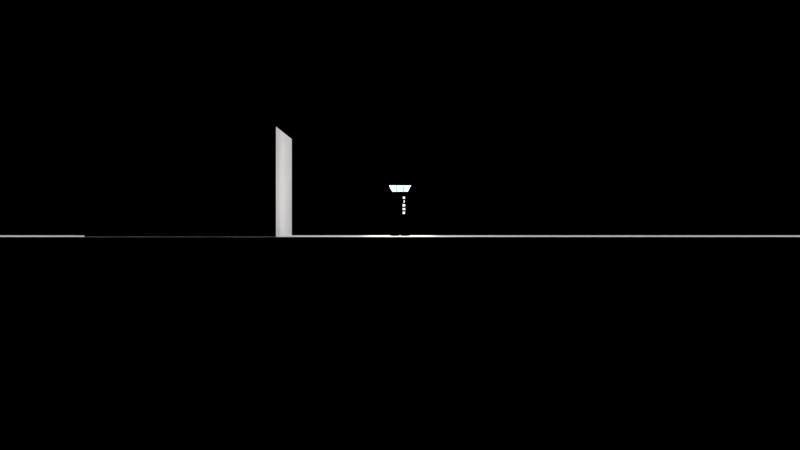 # Source: Ship.blend  (saved by Blender 2.78.4; exported with 4.5.12 LTS)
import bpy
from mathutils import Matrix  # noqa: F401  (used for matrix-valued properties, if any)

bpy.ops.wm.read_factory_settings(use_empty=True)
scene = bpy.context.scene
scene.name = 'Scene'

# ---- collections
col_collection_1 = bpy.data.collections.new('Collection 1'); scene.collection.children.link(col_collection_1)
col_collection_1.hide_render = True
col_collection_1.hide_viewport = True
col_collection_2 = bpy.data.collections.new('Collection 2'); scene.collection.children.link(col_collection_2)
col_playership = bpy.data.collections.new('PlayerShip')  # instanced only; not linked into the scene

# ---- materials (node trees are filled in below, after node groups)
mat_dust = bpy.data.materials.new('Dust')
mat_dust.alpha_threshold = 0.0
mat_dust.use_transparent_shadow = False
mat_dust.roughness = 0.5
mat_dust.specular_intensity = 0.0
mat_physobjs = bpy.data.materials.new('PhysObjs')
mat_physobjs.alpha_threshold = 0.0
mat_physobjs.use_transparent_shadow = False
mat_physobjs.diffuse_color = (1.0, 1.0, 1.0, 1.0)
mat_physobjs.roughness = 0.5
mat_shiphull = bpy.data.materials.new('ShipHull')
mat_shiphull.alpha_threshold = 0.0
mat_shiphull.use_transparent_shadow = False
mat_shiphull.diffuse_color = (0.0, 0.0, 0.0, 1.0)
mat_shiphull.roughness = 0.5
mat_shipwindows = bpy.data.materials.new('ShipWindows')
mat_shipwindows.alpha_threshold = 0.0
mat_shipwindows.use_transparent_shadow = False
mat_shipwindows.diffuse_color = (0.6279, 0.9998, 0.9831, 1.0)
mat_shipwindows.roughness = 0.5
mat_flame = bpy.data.materials.new('Flame')
mat_flame.alpha_threshold = 0.0
mat_flame.use_transparent_shadow = False
mat_flame.diffuse_color = (1.0, 1.0, 1.0, 1.0)
mat_flame.roughness = 0.5
mat_background = bpy.data.materials.new('Background')
mat_background.alpha_threshold = 0.0
mat_background.use_transparent_shadow = False
mat_background.roughness = 0.5
mat_shiphighlights = bpy.data.materials.new('ShipHighlights')
mat_shiphighlights.alpha_threshold = 0.0
mat_shiphighlights.use_transparent_shadow = False
mat_shiphighlights.diffuse_color = (1.0, 1.0, 1.0, 1.0)
mat_shiphighlights.roughness = 0.5
mat_shadowonly = bpy.data.materials.new('ShadowOnly')
mat_shadowonly.alpha_threshold = 0.0
mat_shadowonly.use_transparent_shadow = False
mat_shadowonly.roughness = 0.5
mat_black = bpy.data.materials.new('Black')
mat_black.alpha_threshold = 0.0
mat_black.use_transparent_shadow = False
mat_black.diffuse_color = (0.0, 0.0, 0.0, 1.0)
mat_black.roughness = 0.5

# ---- material node trees
mat_dust.use_nodes = True; mat_dust.node_tree.nodes.clear()
_N = mat_dust.node_tree.nodes; _L = mat_dust.node_tree.links
n0 = _N.new('NodeUndefined'); n0.name = 'Output'; n0.location = (2482, 300)
n1 = _N.new('NodeUndefined'); n1.name = 'Geometry'; n1.location = (-329, -15)
n2 = _N.new('ShaderNodeCombineColor'); n2.name = 'Combine RGB'; n2.location = (111, -4)
n3 = _N.new('ShaderNodeSeparateColor'); n3.name = 'Separate RGB'; n3.location = (-139, -12)
n4 = _N.new('ShaderNodeVectorMath'); n4.name = 'Vector Math'; n4.location = (226, -167)
n5 = _N.new('ShaderNodeMapping'); n5.name = 'Mapping'; n5.location = (446, -245)
n5.inputs[3].default_value = (0.4, 0.4, 0.4)
n6 = _N.new('ShaderNodeMath'); n6.name = 'Math'; n6.location = (1066, -92)
n6.operation = 'POWER'
n7 = _N.new('ShaderNodeMath'); n7.name = 'Math.001'; n7.location = (1713, 85)
n7.operation = 'MULTIPLY'
n8 = _N.new('ShaderNodeMath'); n8.name = 'Math.002'; n8.location = (1286, -67)
n8.operation = 'MULTIPLY'
n9 = _N.new('NodeUndefined'); n9.name = 'Material.001'; n9.location = (1057, -246)
n9.inputs[0].default_value = (1.0, 1.0, 1.0, 1.0)
n9.inputs[1].default_value = (1.0, 1.0, 1.0, 1.0)
n9.inputs[2].default_value = 0.8
n9.inputs[3].default_value = (0.0, 0.0, 0.0)
n10 = _N.new('NodeUndefined'); n10.name = 'Texture'; n10.location = (796, -192)
n10.inputs[1].default_value = 0.0
n11 = _N.new('ShaderNodeValToRGB'); n11.name = 'ColorRamp'; n11.location = (934, 188)
while len(n11.color_ramp.elements) > 1: n11.color_ramp.elements.remove(n11.color_ramp.elements[-1])
n11.color_ramp.elements[0].position = 0.0; n11.color_ramp.elements[0].color = (0.09959, 0.09959, 0.09959, 1.0)
_e = n11.color_ramp.elements.new(1.0); _e.color = (1.0, 1.0, 1.0, 1.0)
n12 = _N.new('NodeUndefined'); n12.name = 'Material'; n12.location = (1336, 431)
n12.inputs[1].default_value = (1.0, 1.0, 1.0, 1.0)
n12.inputs[2].default_value = 0.8
n12.inputs[3].default_value = (0.0, 0.0, 0.0)
_L.new(n4.outputs[0], n5.inputs[0])
_L.new(n10.outputs[1], n6.inputs[0])
_L.new(n1.outputs[4], n4.inputs[1])
_L.new(n1.outputs[0], n3.inputs[0])
_L.new(n12.outputs[0], n0.inputs[0])
_L.new(n3.outputs[0], n2.inputs[0])
_L.new(n2.outputs[0], n4.inputs[0])
_L.new(n3.outputs[2], n2.inputs[1])
_L.new(n5.outputs[0], n10.inputs[0])
_L.new(n6.outputs[0], n8.inputs[0])
_L.new(n7.outputs[0], n0.inputs[1])
_L.new(n8.outputs[0], n7.inputs[0])
_L.new(n1.outputs[6], n7.inputs[1])
_L.new(n9.outputs[0], n8.inputs[1])
_L.new(n10.outputs[1], n11.inputs[0])
_L.new(n11.outputs[0], n12.inputs[0])
mat_flame.use_nodes = True; mat_flame.node_tree.nodes.clear()
_N = mat_flame.node_tree.nodes; _L = mat_flame.node_tree.links
n0 = _N.new('NodeUndefined'); n0.name = 'Output'; n0.location = (1737, 300)
n0.inputs[1].default_value = 1.0
n1 = _N.new('NodeUndefined'); n1.name = 'Texture'; n1.location = (234, 281)
n1.inputs[1].default_value = 0.0
n2 = _N.new('NodeUndefined'); n2.name = 'Geometry'; n2.location = (-529, -70)
n3 = _N.new('NodeUndefined'); n3.name = 'Time'; n3.location = (-547, 28)
n4 = _N.new('ShaderNodeSeparateColor'); n4.name = 'Separate RGB'; n4.location = (-591, 187)
n5 = _N.new('ShaderNodeCombineColor'); n5.name = 'Combine RGB'; n5.location = (90, 183)
n6 = _N.new('ShaderNodeMath'); n6.name = 'Math.001'; n6.location = (-107, 66)
n7 = _N.new('ShaderNodeMix'); n7.name = 'Mix.001'; n7.location = (1477, 219)
n7.data_type = 'RGBA'
n7.blend_type = 'SOFT_LIGHT'
n7.clamp_result = True
n7.inputs[0].default_value = 1.0
n7.inputs[7].default_value = (0.9998, 0.3693, 0.03782, 1.0)
n8 = _N.new('ShaderNodeMath'); n8.name = 'Math.003'; n8.location = (1064, 138)
n8.operation = 'MULTIPLY'
n9 = _N.new('NodeUndefined'); n9.name = 'Material'; n9.location = (518, -153)
n9.inputs[0].default_value = (1.0, 1.0, 1.0, 1.0)
n9.inputs[1].default_value = (1.0, 1.0, 1.0, 1.0)
n9.inputs[2].default_value = 0.8
n9.inputs[3].default_value = (0.0, 0.0, 0.0)
n10 = _N.new('ShaderNodeMath'); n10.name = 'Math.002'; n10.location = (-327, -31)
n10.operation = 'MULTIPLY'
n10.inputs[1].default_value = 10.0
n11 = _N.new('ShaderNodeMath'); n11.name = 'Math'; n11.location = (1258, 205)
n11.operation = 'POWER'
n11.inputs[1].default_value = 2.0
n12 = _N.new('ShaderNodeMix'); n12.name = 'Mix'; n12.location = (774, 167)
n12.data_type = 'RGBA'
n12.blend_type = 'DODGE'
n12.clamp_result = True
n12.inputs[0].default_value = 1.0
n13 = _N.new('ShaderNodeMath'); n13.name = 'Math.004'; n13.location = (364, 12)
n13.operation = 'POWER'
n13.inputs[1].default_value = 2.0
n14 = _N.new('ShaderNodeRGBCurve'); n14.name = 'RGB Curves'; n14.location = (454, 322)
_c = n14.mapping.curves[3]
while len(_c.points) > 2: _c.points.remove(_c.points[-1])
_c.points[0].location = (0.0, 0.0); _c.points[0].handle_type = 'AUTO'
_c.points[1].location = (0.23267, 0.33333); _c.points[1].handle_type = 'AUTO'
_p = _c.points.new(0.46535, 0.84722); _p.handle_type = 'AUTO'
_p = _c.points.new(1.0, 1.0); _p.handle_type = 'AUTO'
n14.mapping.update()
_L.new(n5.outputs[0], n1.inputs[0])
_L.new(n3.outputs[0], n10.inputs[0])
_L.new(n2.outputs[4], n4.inputs[0])
_L.new(n4.outputs[0], n6.inputs[0])
_L.new(n4.outputs[1], n5.inputs[1])
_L.new(n6.outputs[0], n5.inputs[0])
_L.new(n10.outputs[0], n6.inputs[1])
_L.new(n7.outputs[2], n0.inputs[0])
_L.new(n8.outputs[0], n11.inputs[0])
_L.new(n9.outputs[0], n8.inputs[1])
_L.new(n1.outputs[1], n14.inputs[1])
_L.new(n13.outputs[0], n12.inputs[6])
_L.new(n8.outputs[0], n7.inputs[6])
_L.new(n2.outputs[6], n13.inputs[0])
_L.new(n12.outputs[2], n8.inputs[0])
_L.new(n14.outputs[0], n12.inputs[7])
mat_background.use_nodes = True; mat_background.node_tree.nodes.clear()
_N = mat_background.node_tree.nodes; _L = mat_background.node_tree.links
n0 = _N.new('NodeUndefined'); n0.name = 'Output'; n0.location = (957, 300)
n0.inputs[1].default_value = 1.0
n1 = _N.new('NodeUndefined'); n1.name = 'Material'; n1.location = (667, 300)
n1.inputs[1].default_value = (1.0, 1.0, 1.0, 1.0)
n1.inputs[2].default_value = 0.8
n1.inputs[3].default_value = (0.0, 0.0, 0.0)
n2 = _N.new('NodeUndefined'); n2.name = 'Geometry'; n2.location = (-493, 196)
n3 = _N.new('NodeUndefined'); n3.name = 'Texture'; n3.location = (127, 262)
n3.inputs[1].default_value = 0.0
n4 = _N.new('ShaderNodeMapping'); n4.name = 'Mapping'; n4.location = (-273, 272)
n4.inputs[2].default_value = (1.571, 0.0, 0.0)
n4.inputs[3].default_value = (0.1, 0.1, 0.1)
n5 = _N.new('ShaderNodeValToRGB'); n5.name = 'ColorRamp'; n5.location = (347, 192)
while len(n5.color_ramp.elements) > 1: n5.color_ramp.elements.remove(n5.color_ramp.elements[-1])
n5.color_ramp.elements[0].position = 0.0; n5.color_ramp.elements[0].color = (0.539, 0.4312, 0.3805, 1.0)
_e = n5.color_ramp.elements.new(1.0); _e.color = (0.2041, 0.1561, 0.1149, 1.0)
_L.new(n1.outputs[0], n0.inputs[0])
_L.new(n3.outputs[1], n5.inputs[0])
_L.new(n2.outputs[0], n4.inputs[0])
_L.new(n4.outputs[0], n3.inputs[0])
_L.new(n5.outputs[0], n1.inputs[0])

# ---- world
world_world = bpy.data.worlds.new('World'); scene.world = world_world
world_world.color = (1.0, 1.0, 1.0)
world_world.use_sun_shadow = False
world_world.sun_shadow_jitter_overblur = 0.0
world_world.cycles.sampling_method = 'MANUAL'

# ---- cameras
cam_camera = bpy.data.cameras.new('Camera')
cam_camera.clip_end = 100.0
cam_camera.lens = 24.64
cam_camera.sensor_width = 32.0
cam_camera.sensor_height = 18.0
cam_camera.display_size = 2.0
cam_camera.lens_unit = 'FOV'
cam_camera.dof.focus_distance = 0.0
cam_camera.dof.aperture_fstop = 128.0
cam_camera.dof.aperture_blades = 6

# ---- lights
light_spot_001 = bpy.data.lights.new('Spot.001', 'SPOT')
light_spot_001.color = (0.9998, 0.6803, 0.3889)
light_spot_001.transmission_factor = 0.0
light_spot_001.energy = 1000.0
light_spot_001.shadow_buffer_clip_start = 0.5
light_spot_001.shadow_soft_size = 0.1
light_spot_001.shadow_maximum_resolution = 0.006
light_spot_001.use_absolute_resolution = True
light_spot_001.spot_blend = 0.2913
light_spot_001.spot_size = 1.644
light_spot = bpy.data.lights.new('Spot', 'SPOT')
light_spot.transmission_factor = 0.0
light_spot.cutoff_distance = 15.0
light_spot.energy = 500.0
light_spot.shadow_soft_size = 0.1
light_spot.shadow_maximum_resolution = 0.006
light_spot.use_absolute_resolution = True
light_spot.spot_blend = 0.1
light_spot.spot_size = 2.618

# ---- meshes
me_plane_002 = bpy.data.meshes.new('Plane.002')
me_plane_002.from_pydata([(-0.9, -1.073e-08, 0.9), (-0.9, -1.073e-08, -0.9), (0.9, 1.073e-08, 0.9), (0.9, 1.073e-08, -0.9), (0.0, -0.9, 0.0)], [], [(4, 0, 1), (3, 4, 1), (4, 2, 0), (3, 2, 4)])
me_plane_002.polygons.foreach_set('use_smooth', [True] * 4)
_uv = me_plane_002.uv_layers.new(name='UVMap')
_uv.uv.foreach_set('vector', [0.5, 0.5, 9.998e-05, 9.998e-05, 0.9999, 9.998e-05, 0.9999, 0.9999, 0.5, 0.5, 0.9999, 9.998e-05, 0.5, 0.5, 9.998e-05, 0.9999, 9.998e-05, 9.998e-05, 0.9999, 0.9999, 9.998e-05, 0.9999, 0.5, 0.5])
_ca = me_plane_002.color_attributes.new('Col', 'BYTE_COLOR', 'CORNER')
_ca.data.foreach_set('color', [1.0, 1.0, 1.0, 1.0, 0.0, 0.0, 0.0, 1.0, 0.0, 0.0, 0.0, 1.0, 0.0, 0.0, 0.0, 1.0, 1.0, 1.0, 1.0, 1.0, 0.0, 0.0, 0.0, 1.0, 1.0, 1.0, 1.0, 1.0, 0.0, 0.0, 0.0, 1.0, 0.0, 0.0, 0.0, 1.0, 0.0, 0.0, 0.0, 1.0, 0.0, 0.0, 0.0, 1.0, 1.0, 1.0, 1.0, 1.0])
me_plane_002.materials.append(mat_dust)
me_plane_002.use_remesh_preserve_volume = False
me_plane_002.use_remesh_preserve_attributes = False
me_plane_002.use_mirror_vertex_groups = False
me_plane_002.update()
me_cube_004 = bpy.data.meshes.new('Cube.004')
me_cube_004.from_pydata([(-0.15, -0.5, 0.15), (-0.15, -0.5, 0.5), (-0.15, 0.5, 0.15), (-0.15, 0.5, 0.5), (-1.25, -0.5, -0.25), (-1.25, -0.5, 0.5), (-1.25, 0.5, -0.25), (-1.25, 0.5, 0.5)], [], [(0, 1, 3, 2), (2, 3, 7, 6), (4, 5, 1, 0), (2, 6, 4, 0), (7, 3, 1, 5), (6, 7, 5, 4)])
me_cube_004.materials.append(mat_physobjs)
me_cube_004.use_remesh_preserve_volume = False
me_cube_004.use_remesh_preserve_attributes = False
me_cube_004.use_mirror_vertex_groups = False
me_cube_004.update()
me_cube_003 = bpy.data.meshes.new('Cube.003')
me_cube_003.from_pydata([(0.15, -0.5, 0.15), (0.15, -0.5, 0.5), (0.15, 0.5, 0.15), (0.15, 0.5, 0.5), (1.25, -0.5, -0.25), (1.25, -0.5, 0.5), (1.25, 0.5, -0.25), (1.25, 0.5, 0.5)], [], [(0, 1, 3, 2), (2, 3, 7, 6), (4, 5, 1, 0), (2, 6, 4, 0), (7, 3, 1, 5), (6, 7, 5, 4)])
me_cube_003.materials.append(mat_physobjs)
me_cube_003.use_remesh_preserve_volume = False
me_cube_003.use_remesh_preserve_attributes = False
me_cube_003.use_mirror_vertex_groups = False
me_cube_003.update()
me_cube_001 = bpy.data.meshes.new('Cube.001')
me_cube_001.from_pydata([(-0.5, 0.53, -1.31), (-0.5, -0.87, -1.31), (-0.5, 0.53, 0.49), (-0.5, -0.87, 0.49), (0.5, 0.53, -1.31), (0.5, -0.87, -1.31), (0.5, 0.53, 0.49), (0.5, -0.87, 0.49)], [], [(0, 1, 3, 2), (2, 3, 7, 6), (6, 7, 5, 4), (4, 5, 1, 0), (2, 6, 4, 0), (7, 3, 1, 5)])
me_cube_001.materials.append(mat_physobjs)
me_cube_001.use_remesh_preserve_volume = False
me_cube_001.use_remesh_preserve_attributes = False
me_cube_001.use_mirror_vertex_groups = False
me_cube_001.update()
me_cube_002 = bpy.data.meshes.new('Cube.002')
me_cube_002.from_pydata([(-0.056, 0.056, -0.295), (-0.056, -0.056, -0.295), (-0.056, 0.056, 0.195), (-0.056, -0.056, 0.195), (0.056, 0.056, -0.295), (0.056, -0.056, -0.295), (0.056, 0.056, 0.195), (0.056, -0.056, 0.195)], [], [(0, 1, 3, 2), (2, 3, 7, 6), (6, 7, 5, 4), (4, 5, 1, 0), (2, 6, 4, 0), (7, 3, 1, 5)])
me_cube_002.materials.append(mat_physobjs)
me_cube_002.use_remesh_preserve_volume = False
me_cube_002.use_remesh_preserve_attributes = False
me_cube_002.use_mirror_vertex_groups = False
me_cube_002.update()
me_plane = bpy.data.meshes.new('Plane')
me_plane.from_pydata([(0.48, -4.691e-07, 0.56), (0.7, -5.192e-07, 0.98), (0.63, -5.37e-07, 1.13), (0.44, -4.745e-07, 0.605), (0.62, -5.162e-07, 0.955), (0.19, -4.745e-07, 0.605), (0.25, -5.162e-07, 0.955), (0.15, -4.745e-07, 0.605), (0.21, -5.162e-07, 0.955), (0.44, -3.01e-07, -0.85), (0.145, -3.01e-07, -0.85), (0.06, -2.772e-07, -1.05), (0.53, -2.772e-07, -1.05), (0.505, -2.891e-07, -0.95), (0.085, -2.891e-07, -0.95), (0.5, -3.564e-07, -0.385), (0.5, -3.01e-07, -0.85), (0.5, -3.326e-07, -0.585), (0.65, -3.147e-07, -0.735), (0.075, -3.01e-07, -0.85), (0.035, -2.891e-07, -0.95), (0.595, -2.861e-07, -0.975), (0.65, -2.885e-07, -0.955), (0.475, -2.95e-07, -0.9), (0.065, -2.831e-07, -1.0), (0.52, -2.831e-07, -1.0), (0.11, -2.95e-07, -0.9), (-0.48, -4.691e-07, 0.56), (-0.7, -5.192e-07, 0.98), (-0.63, -5.37e-07, 1.13), (-0.44, -4.745e-07, 0.605), (-0.62, -5.162e-07, 0.955), (-0.19, -4.745e-07, 0.605), (-0.25, -5.162e-07, 0.955), (-0.15, -4.745e-07, 0.605), (-0.21, -5.162e-07, 0.955), (-0.44, -3.01e-07, -0.85), (-0.145, -3.01e-07, -0.85), (-0.06, -2.772e-07, -1.05), (-0.53, -2.772e-07, -1.05), (-0.505, -2.891e-07, -0.95), (-0.085, -2.891e-07, -0.95), (-0.5, -3.564e-07, -0.385), (-0.5, -3.01e-07, -0.85), (-0.5, -3.326e-07, -0.585), (-0.65, -3.147e-07, -0.735), (-0.075, -3.01e-07, -0.85), (-0.035, -2.891e-07, -0.95), (-0.595, -2.861e-07, -0.975), (-0.65, -2.885e-07, -0.955), (-0.475, -2.95e-07, -0.9), (-0.065, -2.831e-07, -1.0), (-0.52, -2.831e-07, -1.0), (-0.11, -2.95e-07, -0.9), (0.4, -4.631e-07, 0.51), (-0.4, -4.631e-07, 0.51), (0.4, 0.02, -0.285), (-0.4, 0.02, -0.285), (0.135, -5.358e-07, 1.12), (0.175, -5.358e-07, 1.12), (0.135, -6.074e-07, 1.72), (0.175, -6.074e-07, 1.72), (0.235, -5.358e-07, 1.12), (0.275, -5.358e-07, 1.12), (0.235, -5.776e-07, 1.47), (0.275, -5.776e-07, 1.47), (0.0, 0.0, 0.0)], [], [(0, 1, 4, 3), (34, 32, 27), (5, 7, 0), (35, 8, 1, 28), (3, 5, 0), (28, 31, 33), (25, 24, 11, 12), (23, 26, 14, 13), (17, 16, 21), (16, 17, 44, 43), (46, 47, 20, 19), (9, 10, 26, 23), (13, 14, 24, 25), (27, 30, 31, 28), (33, 32, 34, 35), (6, 8, 7, 5), (8, 6, 1), (28, 33, 35), (2, 29, 28, 1), (52, 39, 38, 51), (50, 40, 41, 53), (45, 49, 48, 44), (43, 44, 48), (18, 17, 21, 22), (36, 50, 53, 37), (40, 52, 51, 41), (15, 42, 44, 17), (56, 57, 42, 15), (0, 27, 55, 54), (54, 55, 57, 56), (58, 59, 61, 60), (62, 63, 65, 64), (6, 4, 1), (32, 30, 27), (34, 27, 0, 7), (31, 30, 32, 33), (8, 35, 34, 7), (4, 6, 5, 3)])
me_plane.polygons.foreach_set('material_index', [0, 0, 0, 0, 0, 0, 0, 0, 0, 0, 0, 0, 0, 0, 0, 0, 0, 0, 0, 0, 0, 0, 0, 0, 0, 0, 0, 0, 0, 0, 0, 0, 0, 0, 0, 1, 1, 1])
me_plane.materials.append(mat_shiphull)
me_plane.materials.append(mat_shipwindows)
me_plane.use_remesh_preserve_volume = False
me_plane.use_remesh_preserve_attributes = False
me_plane.use_mirror_vertex_groups = False
me_plane.update()
me_flame_001 = bpy.data.meshes.new('Flame.001')
me_flame_001.from_pydata([(-0.36, 0.0, 2.186e-08), (0.36, 0.0, 2.186e-08), (-0.12, -1.75, 5.464e-08), (0.12, -1.75, 5.464e-08), (0.12, 0.0, 2.186e-08), (-0.12, 0.0, 2.186e-08), (-0.8697, 0.01409, 0.05), (-0.7827, -0.1202, 0.05), (-0.6656, -0.2379, 0.05), (-0.523, -0.3344, 0.05), (-0.3602, -0.4062, 0.05), (-0.1836, -0.4504, 0.05), (2.251e-07, -0.4653, 0.05), (0.1836, -0.4504, 0.05), (0.3602, -0.4062, 0.05), (0.523, -0.3344, 0.05), (0.6656, -0.2379, 0.05), (0.7827, -0.1202, 0.05), (0.8697, 0.01409, 0.05), (-0.08291, 0.01637, 0.05), (-0.0781, 0.005576, 0.05), (-0.07029, -0.00437, 0.05), (-0.05978, -0.01309, 0.05), (-0.04697, -0.02024, 0.05), (-0.03235, -0.02556, 0.05), (-0.01649, -0.02883, 0.05), (6.701e-08, -0.02994, 0.05), (0.01649, -0.02883, 0.05), (0.03235, -0.02556, 0.05), (0.04697, -0.02024, 0.05), (0.05978, -0.01309, 0.05), (0.07029, -0.004369, 0.05), (0.0781, 0.005576, 0.05), (0.08291, 0.01637, 0.05)], [], [(2, 3, 4, 5), (2, 5, 0), (3, 1, 4), (13, 14, 28, 27), (14, 15, 29, 28), (15, 16, 30, 29), (16, 17, 31, 30), (17, 32, 31), (7, 20, 6), (7, 8, 22, 21), (8, 9, 23, 22), (9, 10, 24, 23), (10, 11, 25, 24), (11, 12, 26, 25), (12, 13, 27, 26), (6, 20, 19), (18, 33, 32), (7, 21, 20), (17, 18, 32)])
_uv = me_flame_001.uv_layers.new(name='UVMap')
_uv.uv.foreach_set('vector', [-0.08783, 0.8, -0.08783, 0.65, 1.088, 0.65, 1.088, 0.8, -0.08783, 0.8, 1.088, 0.8, 1.088, 0.95, -0.08783, 0.65, 1.088, 0.5001, 1.088, 0.65, 0.3288, 0.95, 0.3288, 0.8993, 0.6713, 0.8993, 0.6713, 0.95, 0.3288, 0.8993, 0.3288, 0.8475, 0.6713, 0.8475, 0.6713, 0.8993, 0.3288, 0.8475, 0.3288, 0.7945, 0.6713, 0.7945, 0.6713, 0.8475, 0.3288, 0.7945, 0.3288, 0.7404, 0.6713, 0.7404, 0.6713, 0.7945, 0.3288, 0.7404, 0.6713, 0.6855, 0.6713, 0.7404, 0.3288, 1.26, 0.6713, 1.315, 0.3288, 1.315, 0.3288, 1.26, 0.3288, 1.205, 0.6713, 1.205, 0.6713, 1.26, 0.3288, 1.205, 0.3288, 1.153, 0.6713, 1.153, 0.6713, 1.205, 0.3288, 1.153, 0.3288, 1.101, 0.6713, 1.101, 0.6713, 1.153, 0.3288, 1.101, 0.3288, 1.05, 0.6713, 1.05, 0.6713, 1.101, 0.3288, 1.05, 0.3288, 1.0, 0.6713, 1.0, 0.6713, 1.05, 0.3288, 1.0, 0.3288, 0.95, 0.6713, 0.95, 0.6713, 1.0, 0.3288, 1.315, 0.6713, 1.315, 0.6713, 1.37, 0.3288, 0.6855, 0.6713, 0.6299, 0.6713, 0.6855, 0.3288, 1.26, 0.6713, 1.26, 0.6713, 1.315, 0.3288, 0.7404, 0.3288, 0.6855, 0.6713, 0.6855])
_ca = me_flame_001.color_attributes.new('Col', 'BYTE_COLOR', 'CORNER')
_ca.data.foreach_set('color', [0.0, 0.0, 0.0, 1.0, 0.0, 0.0, 0.0, 1.0, 1.0, 1.0, 1.0, 1.0, 0.9301, 0.9301, 0.9301, 1.0, 0.0, 0.0, 0.0, 1.0, 0.9301, 0.9301, 0.9301, 1.0, 0.0, 0.0, 0.0, 1.0, 0.0, 0.0, 0.0, 1.0, 0.0, 0.0, 0.0, 1.0, 1.0, 1.0, 1.0, 1.0, 0.003347, 0.003347, 0.003347, 1.0, 0.0003035, 0.0003035, 0.0003035, 1.0, 1.0, 1.0, 1.0, 1.0, 1.0, 1.0, 1.0, 1.0, 0.0003035, 0.0003035, 0.0003035, 1.0, 0.0, 0.0, 0.0, 1.0, 1.0, 1.0, 1.0, 1.0, 1.0, 1.0, 1.0, 1.0, 0.0, 0.0, 0.0, 1.0, 0.0, 0.0, 0.0, 1.0, 1.0, 1.0, 1.0, 1.0, 1.0, 1.0, 1.0, 1.0, 0.0, 0.0, 0.0, 1.0, 0.0, 0.0, 0.0, 1.0, 1.0, 1.0, 1.0, 1.0, 1.0, 1.0, 1.0, 1.0, 0.0, 0.0, 0.0, 1.0, 0.2232, 0.2232, 0.2232, 1.0, 1.0, 1.0, 1.0, 1.0, 0.0006071, 0.0006071, 0.0006071, 1.0, 0.2232, 0.2232, 0.2232, 1.0, 0.0, 0.0, 0.0, 1.0, 0.0006071, 0.0006071, 0.0006071, 1.0, 0.007499, 0.007499, 0.007499, 1.0, 1.0, 1.0, 1.0, 1.0, 1.0, 1.0, 1.0, 1.0, 0.007499, 0.007499, 0.007499, 1.0, 0.03071, 0.03071, 0.03071, 1.0, 1.0, 1.0, 1.0, 1.0, 1.0, 1.0, 1.0, 1.0, 0.03071, 0.03071, 0.03071, 1.0, 0.0, 0.0, 0.0, 1.0, 1.0, 1.0, 1.0, 1.0, 1.0, 1.0, 1.0, 1.0, 0.0, 0.0, 0.0, 1.0, 0.0, 0.0, 0.0, 1.0, 1.0, 1.0, 1.0, 1.0, 1.0, 1.0, 1.0, 1.0, 0.0, 0.0, 0.0, 1.0, 0.0, 0.0, 0.0, 1.0, 1.0, 1.0, 1.0, 1.0, 1.0, 1.0, 1.0, 1.0, 0.0, 0.0, 0.0, 1.0, 0.003347, 0.003347, 0.003347, 1.0, 1.0, 1.0, 1.0, 1.0, 1.0, 1.0, 1.0, 1.0, 0.0, 0.0, 0.0, 1.0, 0.2232, 0.2232, 0.2232, 1.0, 0.004777, 0.004777, 0.004777, 1.0, 0.0, 0.0, 0.0, 1.0, 0.001518, 0.001518, 0.001518, 1.0, 0.2232, 0.2232, 0.2232, 1.0, 0.0006071, 0.0006071, 0.0006071, 1.0, 1.0, 1.0, 1.0, 1.0, 0.2232, 0.2232, 0.2232, 1.0, 0.0, 0.0, 0.0, 1.0, 0.0, 0.0, 0.0, 1.0, 0.2232, 0.2232, 0.2232, 1.0])
me_flame_001.materials.append(mat_flame)
me_flame_001.use_remesh_preserve_volume = False
me_flame_001.use_remesh_preserve_attributes = False
me_flame_001.use_mirror_vertex_groups = False
me_flame_001.update()
me_flame = bpy.data.meshes.new('Flame')
me_flame.from_pydata([(-0.36, 0.0, 2.186e-08), (0.36, 0.0, 2.186e-08), (-0.12, -1.75, 5.464e-08), (0.12, -1.75, 5.464e-08), (0.12, 0.0, 2.186e-08), (-0.12, 0.0, 2.186e-08), (-0.8697, 0.01409, 0.05), (-0.7827, -0.1202, 0.05), (-0.6656, -0.2379, 0.05), (-0.523, -0.3344, 0.05), (-0.3602, -0.4062, 0.05), (-0.1836, -0.4504, 0.05), (2.251e-07, -0.4653, 0.05), (0.1836, -0.4504, 0.05), (0.3602, -0.4062, 0.05), (0.523, -0.3344, 0.05), (0.6656, -0.2379, 0.05), (0.7827, -0.1202, 0.05), (0.8697, 0.01409, 0.05), (-0.08291, 0.01637, 0.05), (-0.0781, 0.005576, 0.05), (-0.07029, -0.00437, 0.05), (-0.05978, -0.01309, 0.05), (-0.04697, -0.02024, 0.05), (-0.03235, -0.02556, 0.05), (-0.01649, -0.02883, 0.05), (6.701e-08, -0.02994, 0.05), (0.01649, -0.02883, 0.05), (0.03235, -0.02556, 0.05), (0.04697, -0.02024, 0.05), (0.05978, -0.01309, 0.05), (0.07029, -0.004369, 0.05), (0.0781, 0.005576, 0.05), (0.08291, 0.01637, 0.05)], [], [(2, 3, 4, 5), (2, 5, 0), (3, 1, 4), (13, 14, 28, 27), (14, 15, 29, 28), (15, 16, 30, 29), (16, 17, 31, 30), (17, 32, 31), (7, 20, 6), (7, 8, 22, 21), (8, 9, 23, 22), (9, 10, 24, 23), (10, 11, 25, 24), (11, 12, 26, 25), (12, 13, 27, 26), (6, 20, 19), (18, 33, 32), (7, 21, 20), (17, 18, 32)])
_uv = me_flame.uv_layers.new(name='UVMap')
_uv.uv.foreach_set('vector', [-0.08783, 0.3, -0.08783, 0.15, 1.088, 0.15, 1.088, 0.3, -0.08783, 0.3, 1.088, 0.3, 1.088, 0.45, -0.08783, 0.15, 1.088, 6.7e-05, 1.088, 0.15, 0.3288, 0.45, 0.3288, 0.3993, 0.6713, 0.3993, 0.6713, 0.45, 0.3288, 0.3993, 0.3288, 0.3475, 0.6713, 0.3475, 0.6713, 0.3993, 0.3288, 0.3475, 0.3288, 0.2945, 0.6713, 0.2945, 0.6713, 0.3475, 0.3288, 0.2945, 0.3288, 0.2404, 0.6713, 0.2404, 0.6713, 0.2945, 0.3288, 0.2404, 0.6713, 0.1855, 0.6713, 0.2404, 0.3288, 0.7596, 0.6713, 0.8145, 0.3288, 0.8145, 0.3288, 0.7596, 0.3288, 0.7055, 0.6713, 0.7055, 0.6713, 0.7596, 0.3288, 0.7055, 0.3288, 0.6525, 0.6713, 0.6525, 0.6713, 0.7055, 0.3288, 0.6525, 0.3288, 0.6007, 0.6713, 0.6007, 0.6713, 0.6525, 0.3288, 0.6007, 0.3288, 0.55, 0.6713, 0.55, 0.6713, 0.6007, 0.3288, 0.55, 0.3288, 0.5, 0.6713, 0.5, 0.6713, 0.55, 0.3288, 0.5, 0.3288, 0.45, 0.6713, 0.45, 0.6713, 0.5, 0.3288, 0.8145, 0.6713, 0.8145, 0.6713, 0.8701, 0.3288, 0.1855, 0.6713, 0.1299, 0.6713, 0.1855, 0.3288, 0.7596, 0.6713, 0.7596, 0.6713, 0.8145, 0.3288, 0.2404, 0.3288, 0.1855, 0.6713, 0.1855])
_ca = me_flame.color_attributes.new('Col', 'BYTE_COLOR', 'CORNER')
_ca.data.foreach_set('color', [0.0, 0.0, 0.0, 1.0, 0.0, 0.0, 0.0, 1.0, 1.0, 1.0, 1.0, 1.0, 0.9301, 0.9301, 0.9301, 1.0, 0.0, 0.0, 0.0, 1.0, 0.9301, 0.9301, 0.9301, 1.0, 0.0, 0.0, 0.0, 1.0, 0.0, 0.0, 0.0, 1.0, 0.0, 0.0, 0.0, 1.0, 1.0, 1.0, 1.0, 1.0, 0.003347, 0.003347, 0.003347, 1.0, 0.0003035, 0.0003035, 0.0003035, 1.0, 1.0, 1.0, 1.0, 1.0, 1.0, 1.0, 1.0, 1.0, 0.0003035, 0.0003035, 0.0003035, 1.0, 0.0, 0.0, 0.0, 1.0, 1.0, 1.0, 1.0, 1.0, 1.0, 1.0, 1.0, 1.0, 0.0, 0.0, 0.0, 1.0, 0.0, 0.0, 0.0, 1.0, 1.0, 1.0, 1.0, 1.0, 1.0, 1.0, 1.0, 1.0, 0.0, 0.0, 0.0, 1.0, 0.0, 0.0, 0.0, 1.0, 1.0, 1.0, 1.0, 1.0, 1.0, 1.0, 1.0, 1.0, 0.0, 0.0, 0.0, 1.0, 0.2232, 0.2232, 0.2232, 1.0, 1.0, 1.0, 1.0, 1.0, 0.0006071, 0.0006071, 0.0006071, 1.0, 0.2232, 0.2232, 0.2232, 1.0, 0.0, 0.0, 0.0, 1.0, 0.0006071, 0.0006071, 0.0006071, 1.0, 0.007499, 0.007499, 0.007499, 1.0, 1.0, 1.0, 1.0, 1.0, 1.0, 1.0, 1.0, 1.0, 0.007499, 0.007499, 0.007499, 1.0, 0.03071, 0.03071, 0.03071, 1.0, 1.0, 1.0, 1.0, 1.0, 1.0, 1.0, 1.0, 1.0, 0.03071, 0.03071, 0.03071, 1.0, 0.0, 0.0, 0.0, 1.0, 1.0, 1.0, 1.0, 1.0, 1.0, 1.0, 1.0, 1.0, 0.0, 0.0, 0.0, 1.0, 0.0, 0.0, 0.0, 1.0, 1.0, 1.0, 1.0, 1.0, 1.0, 1.0, 1.0, 1.0, 0.0, 0.0, 0.0, 1.0, 0.0, 0.0, 0.0, 1.0, 1.0, 1.0, 1.0, 1.0, 1.0, 1.0, 1.0, 1.0, 0.0, 0.0, 0.0, 1.0, 0.003347, 0.003347, 0.003347, 1.0, 1.0, 1.0, 1.0, 1.0, 1.0, 1.0, 1.0, 1.0, 0.0, 0.0, 0.0, 1.0, 0.2232, 0.2232, 0.2232, 1.0, 0.004777, 0.004777, 0.004777, 1.0, 0.0, 0.0, 0.0, 1.0, 0.001518, 0.001518, 0.001518, 1.0, 0.2232, 0.2232, 0.2232, 1.0, 0.0006071, 0.0006071, 0.0006071, 1.0, 1.0, 1.0, 1.0, 1.0, 0.2232, 0.2232, 0.2232, 1.0, 0.0, 0.0, 0.0, 1.0, 0.0, 0.0, 0.0, 1.0, 0.2232, 0.2232, 0.2232, 1.0])
me_flame.materials.append(mat_flame)
me_flame.use_remesh_preserve_volume = False
me_flame.use_remesh_preserve_attributes = False
me_flame.use_mirror_vertex_groups = False
me_flame.update()
me_plane_001 = bpy.data.meshes.new('Plane.001')
me_plane_001.from_pydata([(-50.0, -50.0, 0.0), (50.0, -50.0, 0.0), (-50.0, 50.0, 0.0), (50.0, 50.0, 0.0)], [], [(0, 1, 3, 2)])
me_plane_001.materials.append(mat_background)
me_plane_001.use_remesh_preserve_volume = False
me_plane_001.use_remesh_preserve_attributes = False
me_plane_001.use_mirror_vertex_groups = False
me_plane_001.update()
me_strut_002 = bpy.data.meshes.new('Strut.002')
me_strut_002.from_pydata([(-0.05, 2.186e-09, -0.05), (-0.05, -2.186e-09, 0.05), (0.1056, 2.186e-09, -0.05), (0.2111, 2.186e-09, -0.05), (0.3167, 2.186e-09, -0.05), (0.4222, 2.186e-09, -0.05), (0.5278, 2.186e-09, -0.05), (0.6333, 2.186e-09, -0.05), (0.7389, 2.186e-09, -0.05), (0.8444, 2.186e-09, -0.05), (0.7444, -2.186e-09, 0.05), (0.6389, -2.186e-09, 0.05), (0.5333, -2.186e-09, 0.05), (0.4278, -2.186e-09, 0.05), (0.3222, -2.186e-09, 0.05), (0.2167, -2.186e-09, 0.05), (0.1111, -2.186e-09, 0.05), (0.005556, -2.186e-09, 0.05), (0.1146, 1.399e-09, -0.032), (0.1821, 1.399e-09, -0.032), (0.3257, 1.399e-09, -0.032), (0.3932, 1.399e-09, -0.032), (0.5368, 1.399e-09, -0.032), (0.6043, 1.399e-09, -0.032), (0.7479, 1.399e-09, -0.032), (0.8154, 1.399e-09, -0.032), (0.7354, -1.399e-09, 0.032), (0.6679, -1.399e-09, 0.032), (0.5243, -1.399e-09, 0.032), (0.4568, -1.399e-09, 0.032), (0.3132, -1.399e-09, 0.032), (0.2457, -1.399e-09, 0.032), (0.1021, -1.399e-09, 0.032), (0.03456, -1.399e-09, 0.032), (0.2201, 1.399e-09, -0.032), (0.2877, 1.399e-09, -0.032), (0.4312, 1.399e-09, -0.032), (0.4988, 1.399e-09, -0.032), (0.6423, 1.399e-09, -0.032), (0.7099, 1.399e-09, -0.032), (0.6299, -1.399e-09, 0.032), (0.5623, -1.399e-09, 0.032), (0.4188, -1.399e-09, 0.032), (0.3512, -1.399e-09, 0.032), (0.2077, -1.399e-09, 0.032), (0.1401, -1.399e-09, 0.032), (0.9, 1.299e-14, -1.466e-15), (0.8516, 2.186e-09, -0.05), (0.8935, 1.127e-09, -0.02579), (0.8758, 1.902e-09, -0.04351), (0.8516, -2.186e-09, 0.05), (0.8758, -1.902e-09, 0.04351), (0.8935, -1.127e-09, 0.02579)], [], [(3, 34, 45, 16, 32, 19), (12, 13, 29, 28), (13, 42, 37, 6, 22, 29), (14, 30, 21, 5, 36, 43), (13, 14, 43, 42), (4, 5, 21, 20), (10, 26, 25), (15, 44, 35, 4, 20, 31), (3, 4, 35, 34), (46, 52, 25), (6, 7, 23, 22), (7, 38, 41, 12, 28, 23), (14, 15, 31, 30), (8, 24, 27, 11, 40, 39), (8, 9, 25, 24), (49, 48, 25), (16, 17, 33, 32), (25, 9, 47), (2, 3, 19, 18), (50, 10, 25), (10, 11, 27, 26), (7, 8, 39, 38), (11, 12, 41, 40), (51, 50, 25), (15, 16, 45, 44), (48, 46, 25), (5, 6, 37, 36), (52, 51, 25), (47, 49, 25), (1, 0, 33, 17), (2, 18, 33, 0)])
me_strut_002.materials.append(mat_shiphull)
me_strut_002.use_remesh_preserve_volume = False
me_strut_002.use_remesh_preserve_attributes = False
me_strut_002.use_mirror_vertex_groups = False
me_strut_002.update()
me_landinglegs = bpy.data.meshes.new('LandingLegs')
me_landinglegs.from_pydata([(-0.05104, 7.213e-09, -0.165), (-0.05104, -3.06e-09, 0.07), (0.04896, -3.06e-09, 0.07), (0.15, -3.042e-09, 0.06959), (0.2, -3.042e-09, 0.06959), (0.15, 3.497e-08, -0.8), (0.2, 3.278e-08, -0.75), (0.214, 4.153e-09, -0.095), (0.214, 1.53e-08, -0.35), (0.134, 1.53e-08, -0.35)], [], [(6, 4, 3, 5), (7, 9, 8), (0, 2, 1), (9, 7, 2, 0)])
me_landinglegs.materials.append(mat_shiphull)
me_landinglegs.use_remesh_preserve_volume = False
me_landinglegs.use_remesh_preserve_attributes = False
me_landinglegs.use_mirror_vertex_groups = False
me_landinglegs.update()
me_strut = bpy.data.meshes.new('Strut')
me_strut.from_pydata([(0.05, 2.444e-08, -0.05), (0.05, -1.57e-08, 0.05), (-0.1056, 1.084e-08, -0.05), (-0.2111, 1.611e-09, -0.05), (-0.3167, -7.617e-09, -0.05), (-0.4222, -1.684e-08, -0.05), (-0.5278, -2.607e-08, -0.05), (-0.6333, -3.53e-08, -0.05), (-0.7389, -4.453e-08, -0.05), (-0.8444, -5.376e-08, -0.05), (-0.7444, -8.515e-08, 0.05), (-0.6389, -7.592e-08, 0.05), (-0.5333, -6.669e-08, 0.05), (-0.4278, -5.746e-08, 0.05), (-0.3222, -4.824e-08, 0.05), (-0.2167, -3.901e-08, 0.05), (-0.1111, -2.978e-08, 0.05), (-0.005556, -2.055e-08, 0.05), (-0.1146, 2.828e-09, -0.032), (-0.1821, -3.078e-09, -0.032), (-0.3257, -1.563e-08, -0.032), (-0.3932, -2.153e-08, -0.032), (-0.5368, -3.408e-08, -0.032), (-0.6043, -3.999e-08, -0.032), (-0.7479, -5.254e-08, -0.032), (-0.8154, -5.845e-08, -0.032), (-0.7354, -7.714e-08, 0.032), (-0.6679, -7.123e-08, 0.032), (-0.5243, -5.868e-08, 0.032), (-0.4568, -5.278e-08, 0.032), (-0.3132, -4.023e-08, 0.032), (-0.2457, -3.432e-08, 0.032), (-0.1021, -2.177e-08, 0.032), (-0.03456, -1.586e-08, 0.032), (-0.2201, -6.4e-09, -0.032), (-0.2877, -1.231e-08, -0.032), (-0.4312, -2.486e-08, -0.032), (-0.4988, -3.076e-08, -0.032), (-0.6423, -4.331e-08, -0.032), (-0.7099, -4.922e-08, -0.032), (-0.6299, -6.791e-08, 0.032), (-0.5623, -6.2e-08, 0.032), (-0.4188, -4.945e-08, 0.032), (-0.3512, -4.355e-08, 0.032), (-0.2077, -3.1e-08, 0.032), (-0.1401, -2.509e-08, 0.032), (-0.9, -7.868e-08, 5.925e-08), (-0.8516, -5.438e-08, -0.05), (-0.8935, -6.776e-08, -0.02578), (-0.8758, -5.91e-08, -0.04351), (-0.8516, -9.451e-08, 0.05), (-0.8758, -9.403e-08, 0.04351), (-0.8935, -8.846e-08, 0.02579)], [], [(16, 45, 34, 3, 19, 32), (12, 28, 29, 13), (6, 37, 42, 13, 29, 22), (5, 21, 30, 14, 43, 36), (13, 42, 43, 14), (4, 20, 21, 5), (47, 9, 25), (4, 35, 44, 15, 31, 20), (3, 34, 35, 4), (6, 22, 23, 7), (12, 41, 38, 7, 23, 28), (14, 30, 31, 15), (11, 27, 24, 8, 39, 40), (8, 24, 25, 9), (50, 51, 25), (16, 32, 33, 17), (26, 10, 25), (2, 18, 19, 3), (49, 47, 25), (10, 26, 27, 11), (7, 38, 39, 8), (52, 46, 25), (11, 40, 41, 12), (48, 49, 25), (15, 44, 45, 16), (51, 52, 25), (5, 36, 37, 6), (46, 48, 25), (10, 50, 25), (2, 0, 33, 18), (0, 1, 17, 33)])
me_strut.materials.append(mat_shiphull)
me_strut.use_remesh_preserve_volume = False
me_strut.use_remesh_preserve_attributes = False
me_strut.use_mirror_vertex_groups = False
me_strut.update()
me_landingleg = bpy.data.meshes.new('LandingLeg')
me_landingleg.from_pydata([(0.05104, 4.126e-08, -0.165), (0.05104, 2.351e-08, 0.07), (-0.04896, -3.291e-08, 0.07), (-0.15, -8.989e-08, 0.06959), (-0.2, -1.181e-07, 0.06959), (-0.15, -2.424e-08, -0.8), (-0.2, -5.623e-08, -0.75), (-0.214, -1.136e-07, -0.095), (-0.214, -9.431e-08, -0.35), (-0.134, -4.917e-08, -0.35)], [], [(2, 0, 1), (9, 7, 8), (6, 5, 3, 4), (7, 9, 0, 2)])
me_landingleg.materials.append(mat_shiphull)
me_landingleg.use_remesh_preserve_volume = False
me_landingleg.use_remesh_preserve_attributes = False
me_landingleg.use_mirror_vertex_groups = False
me_landingleg.update()
me_strut_003 = bpy.data.meshes.new('Strut.003')
me_strut_003.from_pydata([(0.05, -3.775e-09, 0.05), (0.05, 3.775e-09, -0.05), (-0.1056, -3.775e-09, 0.05), (-0.2111, -3.775e-09, 0.05), (-0.3167, -3.775e-09, 0.05), (-0.4222, -3.775e-09, 0.05), (-0.5278, -3.775e-09, 0.05), (-0.6333, -3.775e-09, 0.05), (-0.7389, -3.775e-09, 0.05), (-0.8444, -3.775e-09, 0.05), (-0.7444, 3.775e-09, -0.05), (-0.6389, 3.775e-09, -0.05), (-0.5333, 3.775e-09, -0.05), (-0.4278, 3.775e-09, -0.05), (-0.3222, 3.775e-09, -0.05), (-0.2167, 3.775e-09, -0.05), (-0.1111, 3.775e-09, -0.05), (-0.005556, 3.775e-09, -0.05), (-0.1146, -2.416e-09, 0.032), (-0.1821, -2.416e-09, 0.032), (-0.3257, -2.416e-09, 0.032), (-0.3932, -2.416e-09, 0.032), (-0.5368, -2.416e-09, 0.032), (-0.6043, -2.416e-09, 0.032), (-0.7479, -2.416e-09, 0.032), (-0.8154, -2.416e-09, 0.032), (-0.7354, 2.416e-09, -0.032), (-0.6679, 2.416e-09, -0.032), (-0.5243, 2.416e-09, -0.032), (-0.4568, 2.416e-09, -0.032), (-0.3132, 2.416e-09, -0.032), (-0.2457, 2.416e-09, -0.032), (-0.1021, 2.416e-09, -0.032), (-0.03456, 2.416e-09, -0.032), (-0.2201, -2.416e-09, 0.032), (-0.2877, -2.416e-09, 0.032), (-0.4312, -2.416e-09, 0.032), (-0.4988, -2.416e-09, 0.032), (-0.6423, -2.416e-09, 0.032), (-0.7099, -2.416e-09, 0.032), (-0.6299, 2.416e-09, -0.032), (-0.5623, 2.416e-09, -0.032), (-0.4188, 2.416e-09, -0.032), (-0.3512, 2.416e-09, -0.032), (-0.2077, 2.416e-09, -0.032), (-0.1401, 2.416e-09, -0.032), (-0.9, 1.809e-14, -3.505e-07), (-0.8516, -3.775e-09, 0.05), (-0.8935, -1.947e-09, 0.02578), (-0.8758, -3.285e-09, 0.04351), (-0.8516, 3.775e-09, -0.05), (-0.8758, 3.285e-09, -0.04351), (-0.8935, 1.947e-09, -0.02579)], [], [(3, 34, 45, 16, 32, 19), (12, 13, 29, 28), (13, 42, 37, 6, 22, 29), (14, 30, 21, 5, 36, 43), (13, 14, 43, 42), (4, 5, 21, 20), (10, 26, 25), (15, 44, 35, 4, 20, 31), (3, 4, 35, 34), (46, 52, 25), (6, 7, 23, 22), (7, 38, 41, 12, 28, 23), (14, 15, 31, 30), (8, 24, 27, 11, 40, 39), (8, 9, 25, 24), (49, 48, 25), (16, 17, 33, 32), (25, 9, 47), (2, 3, 19, 18), (50, 10, 25), (10, 11, 27, 26), (7, 8, 39, 38), (11, 12, 41, 40), (51, 50, 25), (15, 16, 45, 44), (48, 46, 25), (5, 6, 37, 36), (52, 51, 25), (47, 49, 25), (1, 0, 33, 17), (2, 18, 33, 0)])
me_strut_003.materials.append(mat_shiphull)
me_strut_003.use_remesh_preserve_volume = False
me_strut_003.use_remesh_preserve_attributes = False
me_strut_003.use_mirror_vertex_groups = False
me_strut_003.update()
me_strut_004 = bpy.data.meshes.new('Strut.004')
me_strut_004.from_pydata([(-0.05, 1.1e-08, 0.05), (-0.05, -2.26e-09, -0.05), (0.1056, -2.597e-09, 0.05), (0.2111, -1.182e-08, 0.05), (0.3167, -2.105e-08, 0.05), (0.4222, -3.028e-08, 0.05), (0.5278, -3.951e-08, 0.05), (0.6333, -4.874e-08, 0.05), (0.7389, -5.796e-08, 0.05), (0.8444, -6.719e-08, 0.05), (0.7444, -7.171e-08, -0.05), (0.6389, -6.248e-08, -0.05), (0.5333, -5.326e-08, -0.05), (0.4278, -4.403e-08, -0.05), (0.3222, -3.48e-08, -0.05), (0.2167, -2.557e-08, -0.05), (0.1111, -1.634e-08, -0.05), (0.005556, -7.117e-09, -0.05), (0.1146, -5.771e-09, 0.032), (0.1821, -1.168e-08, 0.032), (0.3257, -2.423e-08, 0.032), (0.3932, -3.013e-08, 0.032), (0.5368, -4.268e-08, 0.032), (0.6043, -4.859e-08, 0.032), (0.7479, -6.114e-08, 0.032), (0.8154, -6.704e-08, 0.032), (0.7354, -6.854e-08, -0.032), (0.6679, -6.263e-08, -0.032), (0.5243, -5.008e-08, -0.032), (0.4568, -4.418e-08, -0.032), (0.3132, -3.163e-08, -0.032), (0.2457, -2.572e-08, -0.032), (0.1021, -1.317e-08, -0.032), (0.03456, -7.265e-09, -0.032), (0.2201, -1.5e-08, 0.032), (0.2877, -2.09e-08, 0.032), (0.4312, -3.345e-08, 0.032), (0.4988, -3.936e-08, 0.032), (0.6423, -5.191e-08, 0.032), (0.7099, -5.782e-08, 0.032), (0.6299, -5.931e-08, -0.032), (0.5623, -5.34e-08, -0.032), (0.4188, -4.085e-08, -0.032), (0.3512, -3.495e-08, -0.032), (0.2077, -2.24e-08, -0.032), (0.1401, -1.649e-08, -0.032), (0.9, -7.868e-08, -1.951e-07), (0.8516, -6.782e-08, 0.05), (0.8935, -7.469e-08, 0.02578), (0.8758, -7.079e-08, 0.04351), (0.8516, -8.108e-08, -0.05), (0.8758, -8.233e-08, -0.04351), (0.8935, -8.153e-08, -0.02579)], [], [(16, 45, 34, 3, 19, 32), (12, 28, 29, 13), (6, 37, 42, 13, 29, 22), (5, 21, 30, 14, 43, 36), (13, 42, 43, 14), (4, 20, 21, 5), (47, 9, 25), (4, 35, 44, 15, 31, 20), (3, 34, 35, 4), (6, 22, 23, 7), (12, 41, 38, 7, 23, 28), (14, 30, 31, 15), (11, 27, 24, 8, 39, 40), (8, 24, 25, 9), (50, 51, 25), (16, 32, 33, 17), (26, 10, 25), (2, 18, 19, 3), (49, 47, 25), (10, 26, 27, 11), (7, 38, 39, 8), (52, 46, 25), (11, 40, 41, 12), (48, 49, 25), (15, 44, 45, 16), (51, 52, 25), (5, 36, 37, 6), (46, 48, 25), (10, 50, 25), (2, 0, 33, 18), (0, 1, 17, 33)])
me_strut_004.materials.append(mat_shiphull)
me_strut_004.use_remesh_preserve_volume = False
me_strut_004.use_remesh_preserve_attributes = False
me_strut_004.use_mirror_vertex_groups = False
me_strut_004.update()
me_cutext = bpy.data.meshes.new('CUText')
me_cutext.from_pydata([(0.134, 3.18e-08, -0.7276), (0.134, 3.318e-08, -0.7591), (0.04291, 3.318e-08, -0.7591), (0.0425, 3.319e-08, -0.7592), (0.04212, 3.319e-08, -0.7593), (0.04179, 3.32e-08, -0.7595), (0.0415, 3.321e-08, -0.7596), (0.04124, 3.322e-08, -0.7599), (0.04103, 3.323e-08, -0.7601), (0.04085, 3.324e-08, -0.7605), (0.04071, 3.326e-08, -0.7608), (0.04062, 3.327e-08, -0.7612), (0.04056, 3.329e-08, -0.7616), (0.04054, 3.391e-08, -0.7757), (0.1334, 3.391e-08, -0.7757), (0.1334, 3.491e-08, -0.7986), (0.04054, 3.491e-08, -0.7986), (0.04056, 3.556e-08, -0.8136), (0.04062, 3.558e-08, -0.814), (0.04071, 3.56e-08, -0.8144), (0.04085, 3.562e-08, -0.8148), (0.04103, 3.563e-08, -0.8151), (0.04124, 3.564e-08, -0.8154), (0.0415, 3.565e-08, -0.8157), (0.04179, 3.566e-08, -0.8159), (0.04212, 3.567e-08, -0.816), (0.0425, 3.567e-08, -0.8161), (0.04291, 3.568e-08, -0.8162), (0.134, 3.568e-08, -0.8162), (0.134, 3.701e-08, -0.8467), (0.02271, 3.701e-08, -0.8466), (0.02026, 3.699e-08, -0.8463), (0.01805, 3.697e-08, -0.8457), (0.01608, 3.693e-08, -0.8449), (0.01433, 3.689e-08, -0.8438), (0.01282, 3.683e-08, -0.8426), (0.01154, 3.676e-08, -0.8411), (0.0105, 3.669e-08, -0.8394), (0.009683, 3.66e-08, -0.8374), (0.009102, 3.651e-08, -0.8352), (0.008753, 3.64e-08, -0.8328), (0.008754, 3.239e-08, -0.7411), (0.009106, 3.229e-08, -0.7387), (0.009694, 3.22e-08, -0.7366), (0.01052, 3.211e-08, -0.7347), (0.01157, 3.204e-08, -0.733), (0.01287, 3.198e-08, -0.7316), (0.01439, 3.192e-08, -0.7304), (0.01616, 3.188e-08, -0.7294), (0.01815, 3.185e-08, -0.7286), (0.02039, 3.182e-08, -0.728), (0.02285, 3.181e-08, -0.7277), (0.1442, 2.255e-08, -0.5159), (0.1442, 2.776e-08, -0.635), (0.1121, 2.776e-08, -0.635), (0.1121, 2.575e-08, -0.589), (0.04107, 2.575e-08, -0.589), (0.04107, 2.776e-08, -0.635), (0.008989, 2.776e-08, -0.635), (0.008989, 2.255e-08, -0.5159), (0.04107, 2.255e-08, -0.5159), (0.04107, 2.444e-08, -0.5591), (0.1121, 2.444e-08, -0.5591), (0.1121, 2.255e-08, -0.5159), (0.0879, 1.331e-08, -0.3045), (0.09653, 1.336e-08, -0.3056), (0.1044, 1.345e-08, -0.3077), (0.1131, 1.362e-08, -0.3115), (0.1178, 1.374e-08, -0.3143), (0.1236, 1.393e-08, -0.3187), (0.1292, 1.417e-08, -0.3242), (0.1352, 1.452e-08, -0.3323), (0.1391, 1.484e-08, -0.3395), (0.1413, 1.509e-08, -0.3452), (0.1429, 1.535e-08, -0.3512), (0.1436, 1.553e-08, -0.3553), (0.1442, 1.59e-08, -0.3638), (0.1437, 1.624e-08, -0.3715), (0.1424, 1.656e-08, -0.3788), (0.1401, 1.686e-08, -0.3858), (0.1371, 1.715e-08, -0.3924), (0.1333, 1.742e-08, -0.3984), (0.1288, 1.766e-08, -0.404), (0.126, 1.778e-08, -0.4069), (0.1197, 1.801e-08, -0.412), (0.1126, 1.82e-08, -0.4163), (0.1068, 1.831e-08, -0.419), (0.09817, 1.843e-08, -0.4216), (0.08866, 1.849e-08, -0.423), (0.01533, 1.85e-08, -0.4233), (0.0142, 1.85e-08, -0.4231), (0.01317, 1.848e-08, -0.4229), (0.01226, 1.847e-08, -0.4225), (0.01145, 1.845e-08, -0.422), (0.01075, 1.842e-08, -0.4215), (0.01016, 1.839e-08, -0.4208), (0.009674, 1.836e-08, -0.42), (0.009297, 1.832e-08, -0.4191), (0.009028, 1.828e-08, -0.4181), (0.008867, 1.823e-08, -0.417), (0.008867, 1.357e-08, -0.3104), (0.009028, 1.352e-08, -0.3094), (0.009297, 1.348e-08, -0.3084), (0.009674, 1.344e-08, -0.3075), (0.01016, 1.341e-08, -0.3067), (0.01075, 1.338e-08, -0.3061), (0.01145, 1.335e-08, -0.3055), (0.01226, 1.333e-08, -0.305), (0.01317, 1.332e-08, -0.3047), (0.0142, 1.331e-08, -0.3044), (0.01533, 1.33e-08, -0.3043), (0.04264, 1.468e-08, -0.3358), (0.04231, 1.468e-08, -0.3358), (0.042, 1.468e-08, -0.3359), (0.04173, 1.469e-08, -0.336), (0.04149, 1.47e-08, -0.3362), (0.04129, 1.47e-08, -0.3364), (0.04111, 1.471e-08, -0.3366), (0.04097, 1.472e-08, -0.3369), (0.04086, 1.474e-08, -0.3372), (0.04078, 1.475e-08, -0.3375), (0.04073, 1.477e-08, -0.3378), (0.04073, 1.704e-08, -0.3899), (0.04078, 1.706e-08, -0.3903), (0.04086, 1.707e-08, -0.3906), (0.04097, 1.709e-08, -0.3909), (0.04111, 1.71e-08, -0.3911), (0.04129, 1.711e-08, -0.3914), (0.04149, 1.712e-08, -0.3916), (0.04173, 1.712e-08, -0.3917), (0.042, 1.713e-08, -0.3918), (0.04231, 1.713e-08, -0.3919), (0.04264, 1.713e-08, -0.392), (0.08497, 1.713e-08, -0.3918), (0.08987, 1.71e-08, -0.3911), (0.09419, 1.704e-08, -0.3899), (0.09706, 1.699e-08, -0.3886), (0.1005, 1.69e-08, -0.3866), (0.1035, 1.679e-08, -0.3842), (0.1054, 1.671e-08, -0.3822), (0.107, 1.662e-08, -0.3802), (0.1089, 1.65e-08, -0.3774), (0.1103, 1.636e-08, -0.3743), (0.1114, 1.622e-08, -0.371), (0.1121, 1.607e-08, -0.3675), (0.1123, 1.591e-08, -0.364), (0.112, 1.574e-08, -0.36), (0.1112, 1.557e-08, -0.3563), (0.1099, 1.542e-08, -0.3527), (0.1081, 1.527e-08, -0.3493), (0.106, 1.514e-08, -0.3463), (0.1048, 1.507e-08, -0.3448), (0.1035, 1.502e-08, -0.3435), (0.1021, 1.497e-08, -0.3424), (0.09923, 1.488e-08, -0.3403), (0.09602, 1.48e-08, -0.3386), (0.09339, 1.475e-08, -0.3375), (0.0894, 1.471e-08, -0.3365), (0.08478, 1.468e-08, -0.3359), (0.09607, 7.864e-09, -0.1246), (0.09607, 5.493e-09, -0.1801), (0.06399, 5.493e-09, -0.1801), (0.06399, 7.864e-09, -0.1246), (0.1334, -3.829e-09, 0.0876), (0.04635, -3.827e-09, 0.08756), (0.04472, -3.82e-09, 0.08739), (0.04338, -3.806e-09, 0.08708), (0.04255, -3.793e-09, 0.08676), (0.04157, -3.77e-09, 0.08625), (0.04073, -3.744e-09, 0.08565), (0.04036, -3.729e-09, 0.08531), (0.03961, -3.691e-09, 0.08445), (0.03899, -3.651e-09, 0.08352), (0.03851, -3.608e-09, 0.08253), (0.03817, -3.561e-09, 0.08147), (0.03796, -3.512e-09, 0.08034), (0.03789, -3.459e-09, 0.07914), (0.03798, -3.404e-09, 0.07788), (0.03823, -3.353e-09, 0.07671), (0.03864, -3.305e-09, 0.07561), (0.03891, -3.282e-09, 0.07509), (0.03958, -3.24e-09, 0.07411), (0.04041, -3.2e-09, 0.07321), (0.04126, -3.17e-09, 0.07251), (0.04206, -3.148e-09, 0.07202), (0.04296, -3.131e-09, 0.07163), (0.04371, -3.121e-09, 0.0714), (0.04492, -3.111e-09, 0.07118), (0.1049, -3.097e-09, 0.07085), (0.1108, -3.062e-09, 0.07004), (0.1159, -2.998e-09, 0.06859), (0.1194, -2.933e-09, 0.0671), (0.1235, -2.828e-09, 0.06471), (0.1272, -2.704e-09, 0.06187), (0.1288, -2.635e-09, 0.06028), (0.1318, -2.484e-09, 0.05683), (0.1343, -2.32e-09, 0.05307), (0.1363, -2.142e-09, 0.049), (0.1378, -1.953e-09, 0.04469), (0.1388, -1.758e-09, 0.04022), (0.1391, -1.556e-09, 0.0356), (0.1388, -1.369e-09, 0.03131), (0.138, -1.186e-09, 0.02714), (0.1367, -1.009e-09, 0.02309), (0.1349, -8.406e-10, 0.01923), (0.1328, -6.84e-10, 0.01565), (0.1303, -5.393e-10, 0.01234), (0.1285, -4.599e-10, 0.01052), (0.1247, -3.178e-10, 0.00727), (0.1204, -1.98e-10, 0.004529), (0.1168, -1.23e-10, 0.002814), (0.1113, -4.981e-11, 0.00114), (0.1052, -9.149e-12, 0.0002093), (0.007755, 1.722e-18, -1.722e-18), (0.007755, -1.333e-09, 0.03049), (0.09622, -1.335e-09, 0.03054), (0.09822, -1.345e-09, 0.03076), (0.09985, -1.362e-09, 0.03116), (0.1009, -1.38e-09, 0.03157), (0.102, -1.409e-09, 0.03223), (0.103, -1.444e-09, 0.03304), (0.1035, -1.464e-09, 0.03349), (0.1041, -1.498e-09, 0.03428), (0.1045, -1.535e-09, 0.03511), (0.1047, -1.554e-09, 0.03555), (0.1051, -1.594e-09, 0.03646), (0.1053, -1.636e-09, 0.03742), (0.1054, -1.68e-09, 0.03843), (0.1054, -1.73e-09, 0.03959), (0.1052, -1.784e-09, 0.0408), (0.105, -1.833e-09, 0.04194), (0.1046, -1.879e-09, 0.043), (0.104, -1.922e-09, 0.04398), (0.1033, -1.962e-09, 0.04488), (0.1025, -2e-09, 0.04575), (0.102, -2.017e-09, 0.04615), (0.1015, -2.033e-09, 0.04651), (0.101, -2.047e-09, 0.04682), (0.09985, -2.069e-09, 0.04732), (0.09882, -2.08e-09, 0.04759), (0.09613, -2.094e-09, 0.0479), (0.0403, -2.104e-09, 0.04812), (0.03361, -2.139e-09, 0.04893), (0.02795, -2.202e-09, 0.05038), (0.02434, -2.268e-09, 0.05187), (0.02003, -2.372e-09, 0.05426), (0.01629, -2.496e-09, 0.0571), (0.01463, -2.566e-09, 0.05869), (0.01169, -2.716e-09, 0.06213), (0.009224, -2.879e-09, 0.06586), (0.007226, -3.055e-09, 0.06988), (0.006419, -3.147e-09, 0.072), (0.005244, -3.341e-09, 0.07643), (0.004656, -3.545e-09, 0.08111), (0.004658, -3.756e-09, 0.08593), (0.005266, -3.958e-09, 0.09055), (0.00648, -4.152e-09, 0.09498), (0.007315, -4.245e-09, 0.09712), (0.009361, -4.423e-09, 0.1012), (0.01186, -4.587e-09, 0.1049), (0.01481, -4.738e-09, 0.1084), (0.01646, -4.808e-09, 0.11), (0.02018, -4.932e-09, 0.1128), (0.02445, -5.036e-09, 0.1152), (0.02803, -5.101e-09, 0.1167), (0.03364, -5.165e-09, 0.1182), (0.04031, -5.2e-09, 0.119), (0.1334, -5.208e-09, 0.1191), (0.05024, -1.511e-08, -0.09257), (0.1098, 9.898e-09, -0.09257), (0.1098, 2.846e-08, -0.2121), (0.05024, 3.459e-09, -0.2121), (0.1098, 1.663e-08, -0.1191), (0.1043, 1.397e-08, -0.1246), (0.1091, 1.678e-08, -0.1218), (0.1071, 1.581e-08, -0.1238), (0.05024, -8.374e-09, -0.1191), (0.05573, -1.054e-09, -0.1246), (0.05098, -6.883e-09, -0.1218), (0.05299, -4.204e-09, -0.1238), (0.05024, -3.272e-09, -0.1856), (0.05573, -6.097e-10, -0.1801), (0.05098, -3.426e-09, -0.1829), (0.05299, -2.451e-09, -0.1809), (0.1043, 1.441e-08, -0.1801), (0.1098, 2.173e-08, -0.1856), (0.1071, 1.756e-08, -0.1809), (0.1091, 2.024e-08, -0.1829)], [], [(258, 172, 171, 259), (253, 252, 176, 175), (13, 12, 41), (87, 86, 135, 134), (68, 111, 158), (68, 158, 157), (173, 172, 257, 256), (251, 250, 177), (77, 144, 143, 78), (210, 209, 219, 218), (219, 209, 208, 220), (151, 70, 69, 152), (206, 205, 222, 221), (181, 180, 246, 245), (208, 207, 221, 220), (144, 77, 76, 145), (169, 262, 261, 170), (76, 75, 146, 145), (190, 189, 236, 235), (14, 13, 16, 15), (72, 71, 151), (160, 159, 162, 161), (71, 70, 151), (12, 11, 41), (249, 248, 179, 178), (242, 184, 183, 243), (59, 58, 56), (37, 36, 34), (39, 38, 32), (260, 259, 171), (255, 174, 173, 256), (118, 117, 100), (127, 99, 89, 128), (143, 142, 79, 78), (201, 200, 227, 226), (86, 85, 136, 135), (254, 253, 175), (67, 66, 112), (100, 120, 119), (92, 91, 97), (73, 72, 151, 150), (42, 41, 50), (30, 22, 21, 40), (40, 16, 13), (155, 154, 68), (120, 100, 121), (201, 226, 225, 202), (54, 53, 55), (61, 59, 56), (66, 65, 112), (61, 60, 59), (114, 110, 115), (200, 199, 228, 227), (2, 51, 3), (195, 231, 230, 196), (40, 18, 17), (107, 106, 103), (80, 79, 142, 141), (58, 57, 56), (30, 26, 25), (11, 10, 41), (113, 112, 110), (130, 129, 89), (184, 242, 185), (167, 166, 265, 264), (198, 197, 229, 228), (52, 63, 62), (81, 80, 141, 140), (0, 51, 2, 1), (242, 241, 186, 185), (245, 244, 182, 181), (194, 193, 232, 231), (69, 68, 154, 153), (188, 238, 237, 189), (190, 235, 234, 191), (89, 131, 130), (89, 132, 131), (212, 211, 217, 216), (27, 26, 30), (30, 24, 23), (88, 133, 132), (126, 99, 127), (125, 99, 126), (32, 31, 39), (247, 246, 180), (124, 99, 125), (123, 99, 124), (164, 163, 267, 266), (73, 149, 148), (223, 204, 203, 224), (68, 67, 112), (214, 213, 212, 215), (216, 215, 212), (47, 44, 48), (122, 99, 123), (179, 248, 247, 180), (121, 99, 122), (47, 46, 45), (119, 118, 100), (115, 110, 100, 116), (31, 30, 40), (177, 176, 252, 251), (161, 281, 283, 282, 280, 271), (266, 265, 166, 165), (43, 48, 44), (50, 49, 42), (49, 48, 43), (30, 23, 22), (241, 240, 188, 187), (7, 51, 41, 8), (21, 20, 40), (191, 234, 233, 192), (40, 17, 16), (160, 161, 271, 270), (6, 51, 7), (55, 52, 62), (19, 40, 20), (238, 188, 239), (41, 40, 13), (38, 37, 33), (3, 51, 4), (178, 177, 250, 249), (254, 175, 174, 255), (35, 34, 36), (65, 64, 112), (113, 110, 114), (110, 109, 100), (64, 110, 112), (109, 108, 101), (129, 128, 89), (34, 33, 37), (104, 103, 106), (258, 257, 172), (33, 32, 38), (240, 239, 188), (165, 164, 266), (40, 39, 31), (43, 42, 49), (224, 203, 202, 225), (27, 30, 29, 28), (199, 198, 228), (117, 116, 100), (189, 237, 236), (74, 73, 148, 147), (152, 69, 153), (99, 98, 90), (146, 75, 74, 147), (192, 233, 232, 193), (230, 229, 197, 196), (68, 157, 156), (5, 51, 6), (88, 87, 134, 133), (51, 50, 41), (136, 85, 84, 137), (268, 276, 278, 279, 277, 162), (270, 285, 287, 286, 284, 160), (195, 194, 231), (261, 260, 171, 170), (91, 90, 98), (89, 88, 132), (68, 156, 155), (68, 112, 111), (138, 137, 84, 83), (140, 139, 82, 81), (4, 51, 5), (10, 9, 41), (9, 8, 41), (182, 244, 243, 183), (168, 167, 264, 263), (30, 25, 24), (45, 44, 47), (40, 19, 18), (73, 150, 149), (90, 89, 99), (263, 262, 169, 168), (95, 94, 93), (97, 96, 92), (96, 95, 93), (98, 97, 91), (101, 100, 109), (218, 217, 211, 210), (53, 52, 55), (100, 99, 121), (103, 102, 107), (102, 101, 108), (222, 205, 204, 223), (221, 207, 206), (162, 159, 269, 268), (93, 92, 96), (107, 102, 108), (187, 186, 241), (105, 104, 106), (83, 82, 139, 138), (62, 61, 56, 55), (159, 273, 275, 274, 272, 269)])
me_cutext.materials.append(mat_shiphighlights)
me_cutext.use_remesh_preserve_volume = False
me_cutext.use_remesh_preserve_attributes = False
me_cutext.use_mirror_vertex_groups = False
me_cutext.auto_texspace = False
me_cutext.update()
me_cube_005 = bpy.data.meshes.new('Cube.005')
me_cube_005.from_pydata([(-5.0, -1.7, -5.0), (-5.0, -1.7, 5.0), (-5.0, 5.0, -5.0), (-5.0, 5.0, 5.0), (5.0, -1.7, -5.0), (5.0, -1.7, 5.0), (5.0, 5.0, -5.0), (5.0, 5.0, 5.0)], [], [(0, 1, 3, 2), (2, 3, 7, 6), (6, 7, 5, 4), (4, 5, 1, 0), (2, 6, 4, 0), (7, 3, 1, 5)])
me_cube_005.polygons.foreach_set('material_index', [0, 0, 0, 1, 0, 0])
me_cube_005.materials.append(mat_shadowonly)
me_cube_005.materials.append(mat_black)
me_cube_005.use_remesh_preserve_volume = False
me_cube_005.use_remesh_preserve_attributes = False
me_cube_005.use_mirror_vertex_groups = False
me_cube_005.update()
me_cube = bpy.data.meshes.new('Cube')
me_cube.from_pydata([(-25.0, -2.0, -5.0), (-25.0, -2.0, 5.0), (-25.0, 5.0, -5.0), (-25.0, 5.0, 5.0), (25.0, -2.0, -5.0), (25.0, -2.0, 5.0), (25.0, 5.0, -5.0), (25.0, 5.0, 5.0)], [], [(0, 1, 3, 2), (2, 3, 7, 6), (6, 7, 5, 4), (4, 5, 1, 0), (2, 6, 4, 0), (7, 3, 1, 5)])
me_cube.polygons.foreach_set('material_index', [0, 0, 0, 1, 0, 0])
me_cube.materials.append(mat_shadowonly)
me_cube.materials.append(mat_black)
me_cube.use_remesh_preserve_volume = False
me_cube.use_remesh_preserve_attributes = False
me_cube.use_mirror_vertex_groups = False
me_cube.update()

# ---- objects
ob_dustparticle = bpy.data.objects.new('DustParticle', me_plane_002)
ob_leftlegphysics = bpy.data.objects.new('LeftLegPhysics', me_cube_004)
ob_rightlegphysics = bpy.data.objects.new('RightLegPhysics', me_cube_003)
ob_playership = bpy.data.objects.new('PlayerShip', me_cube_001)
ob_antennaphysics = bpy.data.objects.new('AntennaPhysics', me_cube_002)
ob_maingraphics = bpy.data.objects.new('MainGraphics', me_plane)
ob_rightflame = bpy.data.objects.new('RightFlame', me_flame_001)
ob_leftflame = bpy.data.objects.new('LeftFlame', me_flame)
ob_enginelights = bpy.data.objects.new('EngineLights', light_spot_001)
ob_shipcenter = bpy.data.objects.new('ShipCenter', None)
ob_shipcamera = bpy.data.objects.new('ShipCamera', cam_camera)
ob_plane = bpy.data.objects.new('Plane', me_plane_001)
ob_windowlights = bpy.data.objects.new('WindowLights', light_spot)
ob_struttopright = bpy.data.objects.new('StrutTopRight', me_strut_002)
ob_rightleg = bpy.data.objects.new('RightLeg', me_landinglegs)
ob_struttopleft = bpy.data.objects.new('StrutTopLeft', me_strut)
ob_leftleg = bpy.data.objects.new('LeftLeg', me_landingleg)
ob_strutbottomleft = bpy.data.objects.new('StrutBottomLeft', me_strut_003)
ob_strutbottomright = bpy.data.objects.new('StrutBottomRight', me_strut_004)
ob_text = bpy.data.objects.new('Text', me_cutext)
ob_playership_001 = bpy.data.objects.new('PlayerShip.001', None)
ob_cube_001 = bpy.data.objects.new('Cube.001', me_cube_005)
ob_cube = bpy.data.objects.new('Cube', me_cube)

# ---- transforms, parenting, visibility, modifiers, constraints
ob_dustparticle.location = (0.0, 0.35, -2.5)
ob_dustparticle.color = (0.9998, 0.9998, 0.9998, 1.0)
ob_dustparticle.lineart.crease_threshold = 0.0
ob_leftlegphysics.location = (-0.25, 0.0, 0.5)
ob_leftlegphysics.rotation_euler = (-7.871e-08, 0.7854, -5.565e-08)
ob_leftlegphysics.hide_render = True
ob_leftlegphysics.display_type = 'WIRE'
ob_leftlegphysics.lineart.crease_threshold = 0.0
ob_rightlegphysics.location = (0.25, 0.0, 0.5)
ob_rightlegphysics.rotation_euler = (-7.871e-08, -0.7854, 5.565e-08)
ob_rightlegphysics.hide_render = True
ob_rightlegphysics.display_type = 'WIRE'
ob_rightlegphysics.lineart.crease_threshold = 0.0
ob_playership.location = (0.0, 0.0, 1.85)
ob_playership.hide_render = True
ob_playership.display_type = 'WIRE'
ob_playership.lineart.crease_threshold = 0.0
ob_antennaphysics.parent = ob_playership
ob_antennaphysics.matrix_parent_inverse = Matrix(((1.0, 0.0, 0.0, -0.0), (0.0, 1.0, 0.0, -0.0), (0.0, 0.0, 1.0, -1.85), (0.0, 0.0, 0.0, 1.0)))
ob_antennaphysics.location = (0.2, -0.17, 2.715)
ob_antennaphysics.hide_render = True
ob_antennaphysics.display_type = 'WIRE'
ob_antennaphysics.lineart.crease_threshold = 0.0
ob_maingraphics.parent = ob_playership
ob_maingraphics.matrix_parent_inverse = Matrix(((1.0, 0.0, 0.0, -0.0), (0.0, 1.0, 0.0, -0.0), (0.0, 0.0, 1.0, -1.85), (0.0, 0.0, 0.0, 1.0)))
ob_maingraphics.location = (0.0, -0.17, 1.39)
ob_maingraphics.lineart.crease_threshold = 0.0
ob_rightflame.parent = ob_maingraphics
ob_rightflame.matrix_parent_inverse = Matrix(((1.0, 0.0, 0.0, -0.0), (0.0, 1.0, 0.0, 0.17), (0.0, 0.0, 1.0, -1.39), (0.0, 0.0, 0.0, 1.0)))
ob_rightflame.location = (0.3, 0.0, 0.35)
ob_rightflame.rotation_euler = (1.571, -0.0, 0.0)
ob_rightflame.lineart.crease_threshold = 0.0
ob_leftflame.parent = ob_maingraphics
ob_leftflame.matrix_parent_inverse = Matrix(((1.0, 0.0, 0.0, -0.0), (0.0, 1.0, 0.0, 0.17), (0.0, 0.0, 1.0, -1.39), (0.0, 0.0, 0.0, 1.0)))
ob_leftflame.location = (-0.3, 0.0, 0.35)
ob_leftflame.rotation_euler = (1.571, -0.0, 0.0)
ob_leftflame.color = (0.9998, 0.9998, 0.9998, 1.0)
ob_leftflame.lineart.crease_threshold = 0.0
ob_enginelights.parent = ob_maingraphics
ob_enginelights.matrix_parent_inverse = Matrix(((1.0, 0.0, 0.0, -0.0), (0.0, 1.0, 0.0, 0.17), (0.0, 0.0, 1.0, -1.39), (0.0, 0.0, 0.0, 1.0)))
ob_enginelights.location = (0.0, 0.5, 1.75)
ob_enginelights.lineart.crease_threshold = 0.0
ob_shipcenter.parent = ob_maingraphics
ob_shipcenter.matrix_parent_inverse = Matrix(((1.0, 0.0, 0.0, -0.0), (0.0, 1.0, 0.0, 0.17), (0.0, 0.0, 1.0, -1.39), (0.0, 0.0, 0.0, 1.0)))
ob_shipcenter.location = (0.0, 0.17, 1.41)
ob_shipcenter.empty_image_offset = (0.0, 0.0)
ob_shipcenter.lineart.crease_threshold = 0.0
ob_shipcamera.parent = ob_shipcenter
ob_shipcamera.matrix_parent_inverse = Matrix(((1.0, 0.0, 0.0, -0.0), (0.0, 1.0, 0.0, -0.17), (0.0, 0.0, 1.0, -1.41), (0.0, 0.0, 0.0, 1.0)))
ob_shipcamera.location = (0.0, -34.83, 0.61)
ob_shipcamera.rotation_euler = (1.571, -0.0, 0.0)
ob_shipcamera.scale = (1.0, 1.0, 1.0)
ob_shipcamera.lineart.crease_threshold = 0.0
ob_plane.parent = ob_shipcamera
ob_plane.matrix_parent_inverse = Matrix(((1.0, 0.0, 0.0, -0.0), (0.0, -4.284e-08, 1.0, -0.61), (0.0, -1.0, -4.371e-08, -34.83), (0.0, 0.0, 0.0, 1.0)))
ob_plane.location = (0.0, 2.0, 0.25)
ob_plane.rotation_euler = (1.571, -0.0, 0.0)
ob_plane.lineart.crease_threshold = 0.0
ob_windowlights.parent = ob_maingraphics
ob_windowlights.matrix_parent_inverse = Matrix(((1.0, 0.0, 0.0, -0.0), (0.0, 1.0, 0.0, 0.17), (0.0, 0.0, 1.0, -1.39), (0.0, 0.0, 0.0, 1.0)))
ob_windowlights.location = (0.0, -3.7, 1.906)
ob_windowlights.rotation_euler = (1.571, -0.0, 0.0)
ob_windowlights.lineart.crease_threshold = 0.0
ob_struttopright.parent = ob_maingraphics
ob_struttopright.matrix_parent_inverse = Matrix(((1.0, 0.0, 0.0, -0.0), (0.0, 1.0, 0.0, 0.17), (0.0, 0.0, 1.0, -1.39), (0.0, 0.0, 0.0, 1.0)))
ob_struttopright.location = (0.45, -0.17, 0.94)
ob_struttopright.lineart.crease_threshold = 0.0
ob_rightleg.parent = ob_struttopright
ob_rightleg.matrix_parent_inverse = Matrix(((1.0, 0.0, 0.0, -0.45), (0.0, 1.0, 0.0, 0.17), (0.0, 0.0, 1.0, -0.94), (0.0, 0.0, 0.0, 1.0)))
ob_rightleg.location = (1.3, -0.17, 0.94)
ob_rightleg.lineart.crease_threshold = 0.0
ob_struttopleft.parent = ob_maingraphics
ob_struttopleft.matrix_parent_inverse = Matrix(((1.0, 0.0, 0.0, -0.0), (0.0, 1.0, 0.0, 0.17), (0.0, 0.0, 1.0, -1.39), (0.0, 0.0, 0.0, 1.0)))
ob_struttopleft.location = (-0.45, -0.17, 0.94)
ob_struttopleft.lineart.crease_threshold = 0.0
ob_leftleg.parent = ob_struttopleft
ob_leftleg.matrix_parent_inverse = Matrix(((1.0, 0.0, 0.0, 0.45), (0.0, 1.0, 0.0, 0.17), (0.0, 0.0, 1.0, -0.94), (0.0, 0.0, 0.0, 1.0)))
ob_leftleg.location = (-1.3, -0.17, 0.94)
ob_leftleg.lineart.crease_threshold = 0.0
ob_strutbottomleft.parent = ob_maingraphics
ob_strutbottomleft.matrix_parent_inverse = Matrix(((1.0, 0.0, 0.0, -0.0), (0.0, 1.0, 0.0, 0.17), (0.0, 0.0, 1.0, -1.39), (0.0, 0.0, 0.0, 1.0)))
ob_strutbottomleft.location = (-0.55, -0.17, 0.69)
ob_strutbottomleft.lineart.crease_threshold = 0.0
ob_strutbottomright.parent = ob_maingraphics
ob_strutbottomright.matrix_parent_inverse = Matrix(((1.0, 0.0, 0.0, -0.0), (0.0, 1.0, 0.0, 0.17), (0.0, 0.0, 1.0, -1.39), (0.0, 0.0, 0.0, 1.0)))
ob_strutbottomright.location = (0.55, -0.17, 0.69)
ob_strutbottomright.lineart.crease_threshold = 0.0
ob_text.parent = ob_maingraphics
ob_text.matrix_parent_inverse = Matrix(((1.0, 0.0, 0.0, -0.0), (0.0, 1.0, 0.0, 0.17), (0.0, 0.0, 1.0, -1.39), (0.0, 0.0, 0.0, 1.0)))
ob_text.location = (0.15, -0.22, 1.59)
ob_text.lineart.crease_threshold = 0.0
ob_playership_001.location = (0.0, 0.0, 0.5)
ob_playership_001.empty_image_offset = (0.0, 0.0)
ob_playership_001.show_instancer_for_render = False
ob_playership_001.instance_type = 'COLLECTION'
ob_playership_001.lineart.crease_threshold = 0.0
ob_cube_001.location = (-11.47, -1.0, 0.7525)
ob_cube_001.lineart.crease_threshold = 0.0
ob_cube.location = (0.0, -1.0, -5.0)
ob_cube.lineart.crease_threshold = 0.0
ob_playership_001.instance_collection = col_playership

# ---- collection membership
col_collection_1.objects.link(ob_dustparticle)
col_collection_1.objects.link(ob_leftlegphysics)
col_collection_1.objects.link(ob_rightlegphysics)
col_collection_1.objects.link(ob_playership)
col_collection_1.objects.link(ob_antennaphysics)
col_collection_1.objects.link(ob_maingraphics)
col_collection_1.objects.link(ob_rightflame)
col_collection_1.objects.link(ob_leftflame)
col_collection_1.objects.link(ob_enginelights)
col_collection_1.objects.link(ob_shipcenter)
col_collection_1.objects.link(ob_shipcamera)
col_collection_1.objects.link(ob_plane)
col_collection_1.objects.link(ob_windowlights)
col_collection_1.objects.link(ob_struttopright)
col_collection_1.objects.link(ob_rightleg)
col_collection_1.objects.link(ob_struttopleft)
col_collection_1.objects.link(ob_leftleg)
col_collection_1.objects.link(ob_strutbottomleft)
col_collection_1.objects.link(ob_strutbottomright)
col_collection_1.objects.link(ob_text)
col_collection_2.objects.link(ob_playership_001)
col_collection_2.objects.link(ob_cube_001)
col_collection_2.objects.link(ob_cube)
col_playership.objects.link(ob_leftlegphysics)
col_playership.objects.link(ob_rightlegphysics)
col_playership.objects.link(ob_playership)
col_playership.objects.link(ob_antennaphysics)
col_playership.objects.link(ob_maingraphics)
col_playership.objects.link(ob_rightflame)
col_playership.objects.link(ob_leftflame)
col_playership.objects.link(ob_enginelights)
col_playership.objects.link(ob_shipcenter)
col_playership.objects.link(ob_shipcamera)
col_playership.objects.link(ob_plane)
col_playership.objects.link(ob_windowlights)
col_playership.objects.link(ob_struttopright)
col_playership.objects.link(ob_rightleg)
col_playership.objects.link(ob_struttopleft)
col_playership.objects.link(ob_leftleg)
col_playership.objects.link(ob_strutbottomleft)
col_playership.objects.link(ob_strutbottomright)
col_playership.objects.link(ob_text)

# ---- scene / render settings (as saved in the file)
scene.camera = ob_shipcamera
scene.frame_start = 1; scene.frame_end = 250; scene.frame_set(13)
scene.render.engine = 'BLENDER_EEVEE_NEXT'
scene.render.resolution_percentage = 50
scene.render.dither_intensity = 0.0
scene.cycles.use_denoising = False
scene.cycles.samples = 128
scene.cycles.sampling_pattern = 'TABULATED_SOBOL'
scene.cycles.use_adaptive_sampling = False
scene.cycles.use_light_tree = False
scene.cycles.blur_glossy = 0.0
scene.cycles.sample_clamp_indirect = 0.0
scene.view_settings.view_transform = 'Standard'
bpy.context.view_layer.update()
